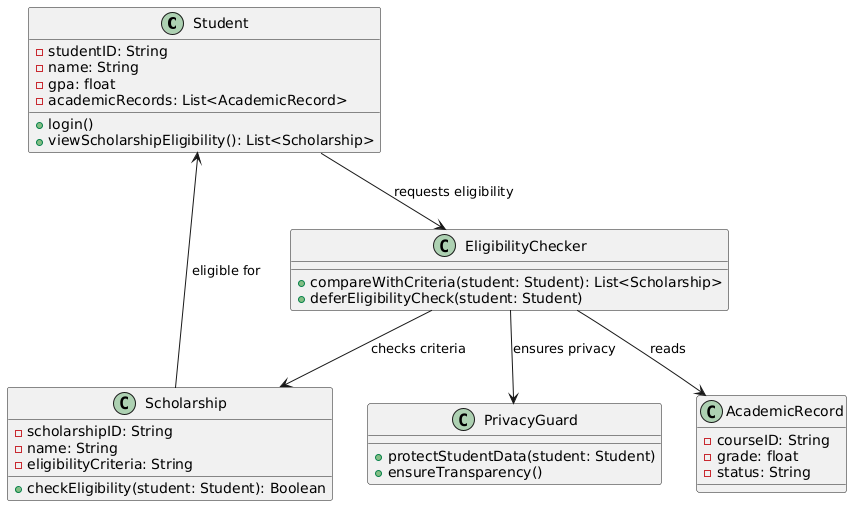

The diagram above was rendered by PlantUML. Its source (embedded in the PNG):
@startuml
class Student {
  - studentID: String
  - name: String
  - gpa: float
  - academicRecords: List<AcademicRecord>
  + login()
  + viewScholarshipEligibility(): List<Scholarship>
}

class AcademicRecord {
  - courseID: String
  - grade: float
  - status: String
}

class Scholarship {
  - scholarshipID: String
  - name: String
  - eligibilityCriteria: String
  + checkEligibility(student: Student): Boolean
}

class EligibilityChecker {
  + compareWithCriteria(student: Student): List<Scholarship>
  + deferEligibilityCheck(student: Student)
}

class PrivacyGuard {
  + protectStudentData(student: Student)
  + ensureTransparency()
}

Student --> EligibilityChecker : requests eligibility
EligibilityChecker --> Scholarship : checks criteria
EligibilityChecker --> AcademicRecord : reads
EligibilityChecker --> PrivacyGuard : ensures privacy
Scholarship --> Student : eligible for
@enduml